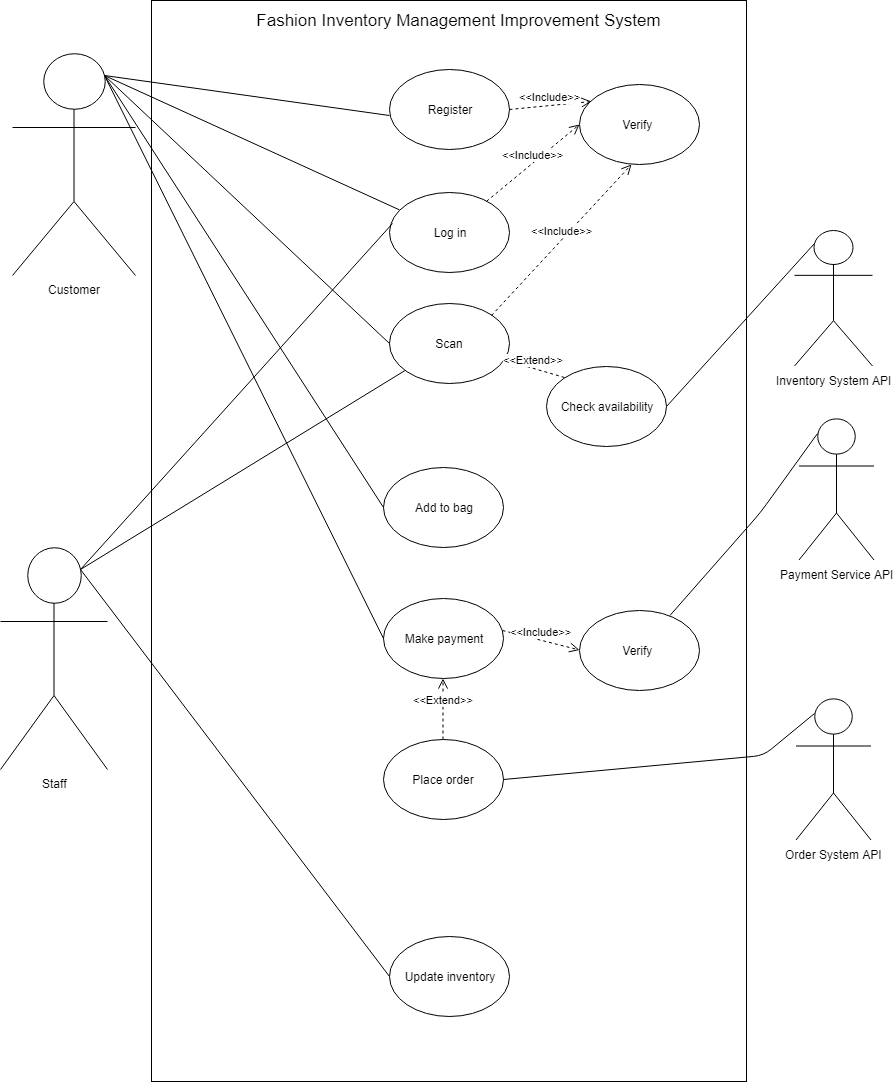

The diagram above was exported from draw.io. Its source (the exported page's mxGraphModel, read from the mxfile embedded in the PNG):
<mxGraphModel dx="567" dy="1899" grid="0" gridSize="10" guides="1" tooltips="1" connect="1" arrows="1" fold="1" page="1" pageScale="1" pageWidth="827" pageHeight="1169" math="0" shadow="0">
  <root>
    <mxCell id="0" />
    <mxCell id="1" parent="0" />
    <mxCell id="m5jLS1EpYjLtMoUe-MVI-6" value="" style="rounded=0;whiteSpace=wrap;html=1;" parent="1" vertex="1">
      <mxGeometry x="1193" y="-1159" width="595" height="1081" as="geometry" />
    </mxCell>
    <mxCell id="m5jLS1EpYjLtMoUe-MVI-7" value="Log in" style="ellipse;whiteSpace=wrap;html=1;" parent="1" vertex="1">
      <mxGeometry x="1430.5" y="-967" width="120" height="80" as="geometry" />
    </mxCell>
    <mxCell id="m5jLS1EpYjLtMoUe-MVI-9" value="Scan" style="ellipse;whiteSpace=wrap;html=1;" parent="1" vertex="1">
      <mxGeometry x="1430.5" y="-856" width="120" height="80" as="geometry" />
    </mxCell>
    <mxCell id="m5jLS1EpYjLtMoUe-MVI-10" value="Check availability" style="ellipse;whiteSpace=wrap;html=1;" parent="1" vertex="1">
      <mxGeometry x="1588" y="-793.5" width="120" height="80" as="geometry" />
    </mxCell>
    <mxCell id="m5jLS1EpYjLtMoUe-MVI-11" value="Add to bag" style="ellipse;whiteSpace=wrap;html=1;" parent="1" vertex="1">
      <mxGeometry x="1424.5" y="-692" width="120" height="80" as="geometry" />
    </mxCell>
    <mxCell id="m5jLS1EpYjLtMoUe-MVI-12" value="Make payment" style="ellipse;whiteSpace=wrap;html=1;" parent="1" vertex="1">
      <mxGeometry x="1424.5" y="-561" width="120" height="80" as="geometry" />
    </mxCell>
    <mxCell id="m5jLS1EpYjLtMoUe-MVI-13" value="Update inventory" style="ellipse;whiteSpace=wrap;html=1;" parent="1" vertex="1">
      <mxGeometry x="1430.5" y="-223" width="120" height="80" as="geometry" />
    </mxCell>
    <mxCell id="m5jLS1EpYjLtMoUe-MVI-15" value="Customer" style="shape=umlActor;verticalLabelPosition=bottom;labelBackgroundColor=#ffffff;verticalAlign=top;html=1;outlineConnect=0;" parent="1" vertex="1">
      <mxGeometry x="1054" y="-1106" width="123" height="222" as="geometry" />
    </mxCell>
    <mxCell id="m5jLS1EpYjLtMoUe-MVI-17" value="" style="endArrow=none;html=1;exitX=0.75;exitY=0.1;exitDx=0;exitDy=0;exitPerimeter=0;" parent="1" source="m5jLS1EpYjLtMoUe-MVI-15" target="m5jLS1EpYjLtMoUe-MVI-7" edge="1">
      <mxGeometry width="50" height="50" relative="1" as="geometry">
        <mxPoint x="1353" y="-921" as="sourcePoint" />
        <mxPoint x="1430.5882352941176" y="-969.5882352941176" as="targetPoint" />
      </mxGeometry>
    </mxCell>
    <mxCell id="m5jLS1EpYjLtMoUe-MVI-18" value="Register" style="ellipse;whiteSpace=wrap;html=1;" parent="1" vertex="1">
      <mxGeometry x="1430.5" y="-1090" width="120" height="80" as="geometry" />
    </mxCell>
    <mxCell id="m5jLS1EpYjLtMoUe-MVI-19" value="" style="endArrow=none;html=1;entryX=0.004;entryY=0.575;entryDx=0;entryDy=0;entryPerimeter=0;exitX=0.75;exitY=0.1;exitDx=0;exitDy=0;exitPerimeter=0;" parent="1" source="m5jLS1EpYjLtMoUe-MVI-15" target="m5jLS1EpYjLtMoUe-MVI-18" edge="1">
      <mxGeometry width="50" height="50" relative="1" as="geometry">
        <mxPoint x="1373" y="-1022" as="sourcePoint" />
        <mxPoint x="1423" y="-1072" as="targetPoint" />
      </mxGeometry>
    </mxCell>
    <mxCell id="m5jLS1EpYjLtMoUe-MVI-20" value="" style="endArrow=none;html=1;entryX=0;entryY=0.5;entryDx=0;entryDy=0;exitX=0.75;exitY=0.1;exitDx=0;exitDy=0;exitPerimeter=0;" parent="1" source="m5jLS1EpYjLtMoUe-MVI-15" target="m5jLS1EpYjLtMoUe-MVI-9" edge="1">
      <mxGeometry width="50" height="50" relative="1" as="geometry">
        <mxPoint x="1349" y="-835" as="sourcePoint" />
        <mxPoint x="1399" y="-885" as="targetPoint" />
      </mxGeometry>
    </mxCell>
    <mxCell id="m5jLS1EpYjLtMoUe-MVI-22" value="" style="endArrow=none;html=1;entryX=0;entryY=0.5;entryDx=0;entryDy=0;exitX=0.75;exitY=0.1;exitDx=0;exitDy=0;exitPerimeter=0;" parent="1" source="m5jLS1EpYjLtMoUe-MVI-15" target="m5jLS1EpYjLtMoUe-MVI-11" edge="1">
      <mxGeometry width="50" height="50" relative="1" as="geometry">
        <mxPoint x="1257" y="-776" as="sourcePoint" />
        <mxPoint x="1307" y="-826" as="targetPoint" />
      </mxGeometry>
    </mxCell>
    <mxCell id="m5jLS1EpYjLtMoUe-MVI-23" value="" style="endArrow=none;html=1;entryX=0;entryY=0.5;entryDx=0;entryDy=0;exitX=0.75;exitY=0.1;exitDx=0;exitDy=0;exitPerimeter=0;" parent="1" source="m5jLS1EpYjLtMoUe-MVI-15" target="m5jLS1EpYjLtMoUe-MVI-12" edge="1">
      <mxGeometry width="50" height="50" relative="1" as="geometry">
        <mxPoint x="1299" y="-501" as="sourcePoint" />
        <mxPoint x="1349" y="-551" as="targetPoint" />
      </mxGeometry>
    </mxCell>
    <mxCell id="m5jLS1EpYjLtMoUe-MVI-26" value="&amp;lt;&amp;lt;Extend&amp;gt;&amp;gt;" style="html=1;verticalAlign=bottom;endArrow=open;dashed=1;endSize=8;exitX=0;exitY=0;exitDx=0;exitDy=0;" parent="1" source="m5jLS1EpYjLtMoUe-MVI-10" target="m5jLS1EpYjLtMoUe-MVI-9" edge="1">
      <mxGeometry relative="1" as="geometry">
        <mxPoint x="1648" y="-818" as="sourcePoint" />
        <mxPoint x="1568" y="-818" as="targetPoint" />
      </mxGeometry>
    </mxCell>
    <mxCell id="m5jLS1EpYjLtMoUe-MVI-28" value="Verify&amp;nbsp;" style="ellipse;whiteSpace=wrap;html=1;" parent="1" vertex="1">
      <mxGeometry x="1621" y="-1075" width="120" height="80" as="geometry" />
    </mxCell>
    <mxCell id="m5jLS1EpYjLtMoUe-MVI-29" value="&amp;lt;&amp;lt;Include&amp;gt;&amp;gt;" style="html=1;verticalAlign=bottom;endArrow=open;dashed=1;endSize=8;entryX=0;entryY=0.5;entryDx=0;entryDy=0;" parent="1" source="m5jLS1EpYjLtMoUe-MVI-7" target="m5jLS1EpYjLtMoUe-MVI-28" edge="1">
      <mxGeometry relative="1" as="geometry">
        <mxPoint x="1634.6776569141034" y="-938.31944874341" as="sourcePoint" />
        <mxPoint x="1573.344827586207" y="-990.2931034482758" as="targetPoint" />
      </mxGeometry>
    </mxCell>
    <mxCell id="m5jLS1EpYjLtMoUe-MVI-30" value="&amp;lt;&amp;lt;Include&amp;gt;&amp;gt;" style="html=1;verticalAlign=bottom;endArrow=open;dashed=1;endSize=8;entryX=0.1;entryY=0.213;entryDx=0;entryDy=0;exitX=1;exitY=0.5;exitDx=0;exitDy=0;entryPerimeter=0;" parent="1" source="m5jLS1EpYjLtMoUe-MVI-18" target="m5jLS1EpYjLtMoUe-MVI-28" edge="1">
      <mxGeometry relative="1" as="geometry">
        <mxPoint x="1544.588206677668" y="-972.1312041093338" as="sourcePoint" />
        <mxPoint x="1631" y="-1025" as="targetPoint" />
      </mxGeometry>
    </mxCell>
    <mxCell id="m5jLS1EpYjLtMoUe-MVI-31" value="&amp;lt;&amp;lt;Include&amp;gt;&amp;gt;" style="html=1;verticalAlign=bottom;endArrow=open;dashed=1;endSize=8;exitX=1;exitY=0;exitDx=0;exitDy=0;entryX=0.433;entryY=1;entryDx=0;entryDy=0;entryPerimeter=0;" parent="1" source="m5jLS1EpYjLtMoUe-MVI-9" target="m5jLS1EpYjLtMoUe-MVI-28" edge="1">
      <mxGeometry relative="1" as="geometry">
        <mxPoint x="1601" y="-902" as="sourcePoint" />
        <mxPoint x="1662.9892746920368" y="-843.9841781207906" as="targetPoint" />
      </mxGeometry>
    </mxCell>
    <mxCell id="m5jLS1EpYjLtMoUe-MVI-32" value="Verify&amp;nbsp;" style="ellipse;whiteSpace=wrap;html=1;" parent="1" vertex="1">
      <mxGeometry x="1621" y="-549.5" width="120" height="80" as="geometry" />
    </mxCell>
    <mxCell id="m5jLS1EpYjLtMoUe-MVI-33" value="&amp;lt;&amp;lt;Include&amp;gt;&amp;gt;" style="html=1;verticalAlign=bottom;endArrow=open;dashed=1;endSize=8;entryX=0.1;entryY=0.213;entryDx=0;entryDy=0;entryPerimeter=0;" parent="1" edge="1">
      <mxGeometry relative="1" as="geometry">
        <mxPoint x="1544" y="-529" as="sourcePoint" />
        <mxPoint x="1621" y="-509.5" as="targetPoint" />
      </mxGeometry>
    </mxCell>
    <mxCell id="m5jLS1EpYjLtMoUe-MVI-34" value="Staff" style="shape=umlActor;verticalLabelPosition=bottom;labelBackgroundColor=#ffffff;verticalAlign=top;html=1;outlineConnect=0;" parent="1" vertex="1">
      <mxGeometry x="1042" y="-612" width="107" height="222" as="geometry" />
    </mxCell>
    <mxCell id="m5jLS1EpYjLtMoUe-MVI-35" value="" style="endArrow=none;html=1;entryX=0.03;entryY=0.391;entryDx=0;entryDy=0;entryPerimeter=0;exitX=0.75;exitY=0.1;exitDx=0;exitDy=0;exitPerimeter=0;" parent="1" source="m5jLS1EpYjLtMoUe-MVI-34" target="m5jLS1EpYjLtMoUe-MVI-7" edge="1">
      <mxGeometry width="50" height="50" relative="1" as="geometry">
        <mxPoint x="1203" y="-673" as="sourcePoint" />
        <mxPoint x="1253" y="-723" as="targetPoint" />
      </mxGeometry>
    </mxCell>
    <mxCell id="m5jLS1EpYjLtMoUe-MVI-36" value="" style="endArrow=none;html=1;exitX=0.75;exitY=0.1;exitDx=0;exitDy=0;exitPerimeter=0;" parent="1" source="m5jLS1EpYjLtMoUe-MVI-34" target="m5jLS1EpYjLtMoUe-MVI-9" edge="1">
      <mxGeometry width="50" height="50" relative="1" as="geometry">
        <mxPoint x="1287" y="-570" as="sourcePoint" />
        <mxPoint x="1337" y="-620" as="targetPoint" />
      </mxGeometry>
    </mxCell>
    <mxCell id="m5jLS1EpYjLtMoUe-MVI-37" value="" style="endArrow=none;html=1;entryX=0;entryY=0.5;entryDx=0;entryDy=0;exitX=0.75;exitY=0.1;exitDx=0;exitDy=0;exitPerimeter=0;" parent="1" source="m5jLS1EpYjLtMoUe-MVI-34" target="m5jLS1EpYjLtMoUe-MVI-13" edge="1">
      <mxGeometry width="50" height="50" relative="1" as="geometry">
        <mxPoint x="1214" y="-549" as="sourcePoint" />
        <mxPoint x="1264" y="-599" as="targetPoint" />
      </mxGeometry>
    </mxCell>
    <mxCell id="m5jLS1EpYjLtMoUe-MVI-38" value="Inventory System API" style="shape=umlActor;verticalLabelPosition=bottom;labelBackgroundColor=#ffffff;verticalAlign=top;html=1;outlineConnect=0;" parent="1" vertex="1">
      <mxGeometry x="1836" y="-929.5" width="78" height="136" as="geometry" />
    </mxCell>
    <mxCell id="m5jLS1EpYjLtMoUe-MVI-41" value="Order System API" style="shape=umlActor;verticalLabelPosition=bottom;labelBackgroundColor=#ffffff;verticalAlign=top;html=1;outlineConnect=0;" parent="1" vertex="1">
      <mxGeometry x="1837.5" y="-460.5" width="75" height="141" as="geometry" />
    </mxCell>
    <mxCell id="m5jLS1EpYjLtMoUe-MVI-44" value="Payment Service API" style="shape=umlActor;verticalLabelPosition=bottom;labelBackgroundColor=#ffffff;verticalAlign=top;html=1;outlineConnect=0;" parent="1" vertex="1">
      <mxGeometry x="1840.5" y="-740.5" width="75" height="141" as="geometry" />
    </mxCell>
    <mxCell id="m5jLS1EpYjLtMoUe-MVI-45" value="Place order" style="ellipse;whiteSpace=wrap;html=1;" parent="1" vertex="1">
      <mxGeometry x="1424.5" y="-420" width="120" height="80" as="geometry" />
    </mxCell>
    <mxCell id="m5jLS1EpYjLtMoUe-MVI-46" value="" style="endArrow=none;html=1;entryX=1;entryY=0.5;entryDx=0;entryDy=0;exitX=0.25;exitY=0.1;exitDx=0;exitDy=0;exitPerimeter=0;" parent="1" source="m5jLS1EpYjLtMoUe-MVI-41" target="m5jLS1EpYjLtMoUe-MVI-45" edge="1">
      <mxGeometry width="50" height="50" relative="1" as="geometry">
        <mxPoint x="1974" y="-436" as="sourcePoint" />
        <mxPoint x="2024" y="-486" as="targetPoint" />
        <Array as="points">
          <mxPoint x="1805" y="-404" />
        </Array>
      </mxGeometry>
    </mxCell>
    <mxCell id="m5jLS1EpYjLtMoUe-MVI-47" value="&amp;lt;&amp;lt;Extend&amp;gt;&amp;gt;" style="html=1;verticalAlign=bottom;endArrow=open;dashed=1;endSize=8;" parent="1" source="m5jLS1EpYjLtMoUe-MVI-45" target="m5jLS1EpYjLtMoUe-MVI-12" edge="1">
      <mxGeometry relative="1" as="geometry">
        <mxPoint x="1493.3823529411766" y="-431.8529411764705" as="sourcePoint" />
        <mxPoint x="1424.5959137308719" y="-469.3001691047323" as="targetPoint" />
      </mxGeometry>
    </mxCell>
    <mxCell id="m5jLS1EpYjLtMoUe-MVI-48" value="" style="endArrow=none;html=1;entryX=0.25;entryY=0.1;entryDx=0;entryDy=0;entryPerimeter=0;" parent="1" source="m5jLS1EpYjLtMoUe-MVI-32" target="m5jLS1EpYjLtMoUe-MVI-44" edge="1">
      <mxGeometry width="50" height="50" relative="1" as="geometry">
        <mxPoint x="1644" y="-595" as="sourcePoint" />
        <mxPoint x="1694" y="-645" as="targetPoint" />
        <Array as="points">
          <mxPoint x="1802" y="-647" />
        </Array>
      </mxGeometry>
    </mxCell>
    <mxCell id="m5jLS1EpYjLtMoUe-MVI-52" value="" style="endArrow=none;html=1;entryX=0.25;entryY=0.1;entryDx=0;entryDy=0;entryPerimeter=0;exitX=1;exitY=0.5;exitDx=0;exitDy=0;" parent="1" source="m5jLS1EpYjLtMoUe-MVI-10" target="m5jLS1EpYjLtMoUe-MVI-38" edge="1">
      <mxGeometry width="50" height="50" relative="1" as="geometry">
        <mxPoint x="1742" y="-805" as="sourcePoint" />
        <mxPoint x="1792" y="-855" as="targetPoint" />
      </mxGeometry>
    </mxCell>
    <mxCell id="m5jLS1EpYjLtMoUe-MVI-53" value="&lt;font style=&quot;font-size: 17px&quot;&gt;Fashion Inventory Management Improvement System&lt;/font&gt;" style="text;html=1;strokeColor=none;fillColor=none;align=center;verticalAlign=middle;whiteSpace=wrap;rounded=0;" parent="1" vertex="1">
      <mxGeometry x="1279" y="-1149" width="443" height="20" as="geometry" />
    </mxCell>
  </root>
</mxGraphModel>